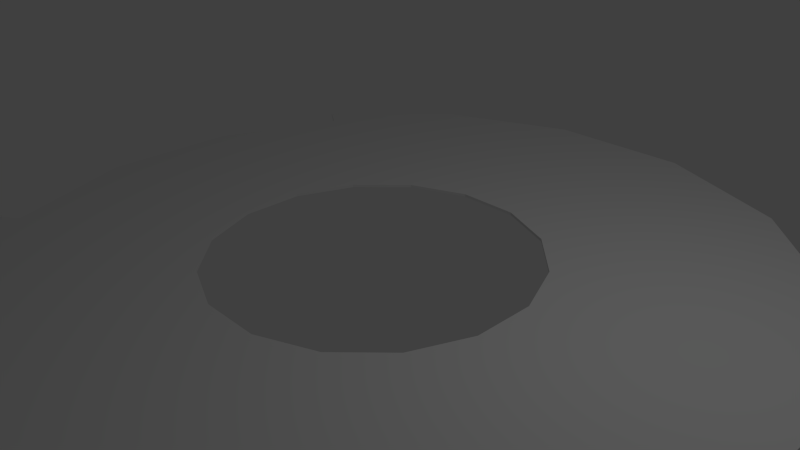 # Source: town-base.blend  (saved by Blender 2.76.0; exported with 4.5.12 LTS)
import bpy
from mathutils import Matrix  # noqa: F401  (used for matrix-valued properties, if any)

bpy.ops.wm.read_factory_settings(use_empty=True)
scene = bpy.context.scene
scene.name = 'Scene'

# ---- collections
col_collection_1 = bpy.data.collections.new('Collection 1'); scene.collection.children.link(col_collection_1)

# ---- world
world_world = bpy.data.worlds.new('World'); scene.world = world_world
world_world.color = (0.05088, 0.05088, 0.05088)
world_world.use_sun_shadow = False
world_world.sun_shadow_jitter_overblur = 0.0
world_world.cycles.sampling_method = 'MANUAL'
world_world.cycles.sample_map_resolution = 256

# ---- cameras
cam_camera = bpy.data.cameras.new('Camera')
cam_camera.clip_end = 100.0
cam_camera.lens = 35.0
cam_camera.sensor_width = 32.0
cam_camera.sensor_height = 18.0
cam_camera.ortho_scale = 7.314
cam_camera.dof.focus_distance = 0.0
cam_camera.dof.aperture_fstop = 128.0

# ---- lights
light_lamp = bpy.data.lights.new('Lamp', 'POINT')
light_lamp.transmission_factor = 0.0
light_lamp.cutoff_distance = 30.0
light_lamp.energy = 100.0
light_lamp.shadow_buffer_clip_start = 1.001
light_lamp.shadow_soft_size = 0.1
light_lamp.shadow_maximum_resolution = 0.006
light_lamp.use_absolute_resolution = True
light_lamp.cycles.use_multiple_importance_sampling = False

# ---- meshes
me_outer_base = bpy.data.meshes.new('Outer Base')
me_outer_base.from_pydata([(-33.82, -3.0, -170.0), (33.82, -3.0, -170.0), (-33.82, 0.0, -170.0), (33.82, 0.0, -170.0), (-96.3, -3.0, -144.1), (-96.3, 0.0, -144.1), (-144.1, -3.0, -96.3), (-144.1, 0.0, -96.3), (-170.0, -3.0, -33.82), (-170.0, 0.0, -33.82), (-170.0, -3.0, 33.82), (-170.0, 0.0, 33.82), (-144.1, -3.0, 96.3), (-144.1, 0.0, 96.3), (-96.3, -3.0, 144.1), (-96.3, 0.0, 144.1), (-33.82, -3.0, 170.0), (-33.82, 0.0, 170.0), (33.82, -3.0, 170.0), (33.82, 0.0, 170.0), (96.3, -3.0, 144.1), (96.3, 0.0, 144.1), (144.1, -3.0, 96.3), (144.1, 0.0, 96.3), (170.0, -3.0, 33.82), (170.0, 0.0, 33.82), (170.0, -3.0, -33.82), (170.0, 0.0, -33.82), (144.1, -3.0, -96.3), (144.1, 0.0, -96.3), (96.3, -3.0, -144.1), (96.3, 0.0, -144.1), (-330.6, -3.0, -220.9), (-390.0, -3.0, -77.58), (-330.6, 0.0, -220.9), (-390.0, 0.0, -77.58), (-390.0, -3.0, 77.58), (-390.0, 0.0, 77.58), (-330.6, -3.0, 220.9), (-330.6, 0.0, 220.9), (-83.54, 0.0, -420.0), (-237.9, 0.0, -356.1), (-356.1, 0.0, -237.9), (83.54, 0.0, -420.0), (237.9, 0.0, -356.1), (356.1, 0.0, -237.9), (420.0, 0.0, -83.54), (420.0, 0.0, 83.54), (356.1, 0.0, 237.9), (237.9, 0.0, 356.1), (83.54, 0.0, 420.0), (-83.54, 0.0, 420.0), (-237.9, 0.0, 356.1), (-356.1, 0.0, 237.9), (-356.1, -3.0, 237.9), (-237.9, -3.0, 356.1), (-83.54, -3.0, 420.0), (83.54, -3.0, 420.0), (237.9, -3.0, 356.1), (356.1, -3.0, 237.9), (420.0, -3.0, 83.54), (420.0, -3.0, -83.54), (356.1, -3.0, -237.9), (237.9, -3.0, -356.1), (83.54, -3.0, -420.0), (-83.54, -3.0, -420.0), (-237.9, -3.0, -356.1), (-356.1, -3.0, -237.9)], [], [(24, 25, 27, 26), (57, 50, 51, 56), (30, 31, 3, 1), (61, 46, 47, 60), (63, 44, 45, 62), (54, 53, 39, 38), (28, 29, 31, 30), (64, 43, 44, 63), (58, 49, 50, 57), (65, 40, 43, 64), (6, 7, 9, 8), (10, 11, 13, 12), (59, 48, 49, 58), (20, 58, 57, 56, 18), (14, 15, 17, 16), (62, 45, 46, 61), (15, 13, 39, 53, 52), (0, 2, 5, 4), (18, 19, 21, 20), (32, 34, 42, 67), (66, 41, 40, 65), (12, 13, 15, 14), (22, 23, 25, 24), (4, 5, 7, 6), (26, 27, 29, 28), (1, 3, 2, 0), (20, 21, 23, 22), (8, 9, 11, 10), (38, 39, 37, 36), (56, 51, 52, 55), (60, 47, 48, 59), (63, 62, 61, 60, 59, 58, 20, 22, 24, 26, 28, 30, 1, 0, 4, 6, 8, 10, 12, 14, 16, 18, 56, 55, 54, 38, 36, 33, 32, 67, 66, 65, 64), (33, 35, 34, 32), (16, 17, 19, 18), (67, 42, 41, 66), (36, 37, 35, 33), (55, 52, 53, 54), (35, 37, 39, 13, 11, 9, 7, 5, 2, 3, 31, 29, 27, 25, 23, 21, 19, 17, 15, 52, 51, 50, 49, 48, 47, 46, 45, 44, 43, 40, 41, 42, 34)])
me_outer_base.use_remesh_preserve_volume = False
me_outer_base.use_remesh_preserve_attributes = False
me_outer_base.use_mirror_vertex_groups = False
me_outer_base.update()

# ---- objects
ob_outer_base = bpy.data.objects.new('Outer Base', me_outer_base)
ob_lamp = bpy.data.objects.new('Lamp', light_lamp)
ob_camera = bpy.data.objects.new('Camera', cam_camera)

# ---- transforms, parenting, visibility, modifiers, constraints
ob_outer_base.location = (0.0, 0.0, 0.0)
ob_outer_base.rotation_euler = (1.571, 2.22e-16, 2.22e-16)
ob_outer_base.scale = (0.01292, 0.01292, 0.01292)
ob_outer_base.lineart.crease_threshold = 0.0
ob_lamp.location = (4.076, 1.005, 5.904)
ob_lamp.rotation_euler = (0.6503, 0.05522, 1.866)
ob_lamp.lock_rotations_4d = False
ob_lamp.empty_display_type = 'ARROWS'
ob_lamp.color = (0.0, 0.0, 0.0, 0.0)
ob_lamp.lineart.crease_threshold = 0.0
ob_camera.location = (7.481, -6.508, 5.344)
ob_camera.rotation_euler = (1.109, 0.01082, 0.8149)
ob_camera.lock_rotations_4d = False
ob_camera.empty_display_type = 'ARROWS'
ob_camera.color = (0.0, 0.0, 0.0, 0.0)
ob_camera.display_type = 'WIRE'
ob_camera.lineart.crease_threshold = 0.0

# ---- collection membership
col_collection_1.objects.link(ob_outer_base)
col_collection_1.objects.link(ob_lamp)
col_collection_1.objects.link(ob_camera)

# ---- scene / render settings (as saved in the file)
scene.camera = ob_camera
scene.frame_start = 1; scene.frame_end = 250; scene.frame_set(1)
scene.render.engine = 'BLENDER_EEVEE_NEXT'
scene.render.resolution_percentage = 50
scene.render.dither_intensity = 0.0
scene.cycles.use_denoising = False
scene.cycles.samples = 10
scene.cycles.sampling_pattern = 'TABULATED_SOBOL'
scene.cycles.light_sampling_threshold = 0.0
scene.cycles.use_adaptive_sampling = False
scene.cycles.use_light_tree = False
scene.cycles.blur_glossy = 0.0
scene.cycles.pixel_filter_type = 'GAUSSIAN'
scene.cycles.sample_clamp_indirect = 0.0
scene.view_settings.view_transform = 'Standard'
bpy.context.view_layer.update()
